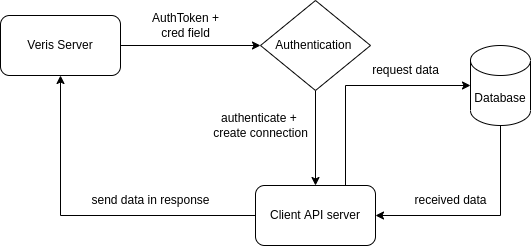

The diagram above was exported from draw.io. Its source (the exported page's mxGraphModel, read from the mxfile embedded in the PNG):
<mxGraphModel dx="1422" dy="753" grid="1" gridSize="10" guides="1" tooltips="1" connect="1" arrows="1" fold="1" page="1" pageScale="1" pageWidth="1654" pageHeight="1169" math="0" shadow="0">
  <root>
    <mxCell id="0" />
    <mxCell id="1" parent="0" />
    <mxCell id="04gle5E4QGm43_u4hhVj-6" style="edgeStyle=orthogonalEdgeStyle;rounded=0;orthogonalLoop=1;jettySize=auto;html=1;entryX=0;entryY=0.5;entryDx=0;entryDy=0;" edge="1" parent="1" source="04gle5E4QGm43_u4hhVj-1" target="04gle5E4QGm43_u4hhVj-2">
      <mxGeometry relative="1" as="geometry" />
    </mxCell>
    <mxCell id="04gle5E4QGm43_u4hhVj-1" value="Veris Server" style="rounded=1;whiteSpace=wrap;html=1;" vertex="1" parent="1">
      <mxGeometry x="390" y="160" width="120" height="60" as="geometry" />
    </mxCell>
    <mxCell id="04gle5E4QGm43_u4hhVj-7" style="edgeStyle=orthogonalEdgeStyle;rounded=0;orthogonalLoop=1;jettySize=auto;html=1;" edge="1" parent="1" source="04gle5E4QGm43_u4hhVj-2" target="04gle5E4QGm43_u4hhVj-5">
      <mxGeometry relative="1" as="geometry" />
    </mxCell>
    <mxCell id="04gle5E4QGm43_u4hhVj-2" value="Authentication&amp;nbsp;" style="rhombus;whiteSpace=wrap;html=1;" vertex="1" parent="1">
      <mxGeometry x="650" y="145" width="110" height="90" as="geometry" />
    </mxCell>
    <mxCell id="04gle5E4QGm43_u4hhVj-9" style="edgeStyle=orthogonalEdgeStyle;rounded=0;orthogonalLoop=1;jettySize=auto;html=1;exitX=0.5;exitY=1;exitDx=0;exitDy=0;exitPerimeter=0;entryX=1;entryY=0.5;entryDx=0;entryDy=0;" edge="1" parent="1" source="04gle5E4QGm43_u4hhVj-3" target="04gle5E4QGm43_u4hhVj-5">
      <mxGeometry relative="1" as="geometry" />
    </mxCell>
    <mxCell id="04gle5E4QGm43_u4hhVj-3" value="Database" style="shape=cylinder3;whiteSpace=wrap;html=1;boundedLbl=1;backgroundOutline=1;size=15;" vertex="1" parent="1">
      <mxGeometry x="860" y="190" width="60" height="80" as="geometry" />
    </mxCell>
    <mxCell id="04gle5E4QGm43_u4hhVj-8" style="edgeStyle=orthogonalEdgeStyle;rounded=0;orthogonalLoop=1;jettySize=auto;html=1;exitX=0.75;exitY=0;exitDx=0;exitDy=0;entryX=0;entryY=0.5;entryDx=0;entryDy=0;entryPerimeter=0;" edge="1" parent="1" source="04gle5E4QGm43_u4hhVj-5" target="04gle5E4QGm43_u4hhVj-3">
      <mxGeometry relative="1" as="geometry" />
    </mxCell>
    <mxCell id="04gle5E4QGm43_u4hhVj-10" style="edgeStyle=orthogonalEdgeStyle;rounded=0;orthogonalLoop=1;jettySize=auto;html=1;exitX=0;exitY=0.5;exitDx=0;exitDy=0;" edge="1" parent="1" source="04gle5E4QGm43_u4hhVj-5" target="04gle5E4QGm43_u4hhVj-1">
      <mxGeometry relative="1" as="geometry" />
    </mxCell>
    <mxCell id="04gle5E4QGm43_u4hhVj-5" value="Client API server" style="rounded=1;whiteSpace=wrap;html=1;" vertex="1" parent="1">
      <mxGeometry x="645" y="330" width="120" height="60" as="geometry" />
    </mxCell>
    <mxCell id="04gle5E4QGm43_u4hhVj-11" value="AuthToken +&lt;br&gt;cred field" style="text;html=1;align=center;verticalAlign=middle;resizable=0;points=[];autosize=1;strokeColor=none;fillColor=none;" vertex="1" parent="1">
      <mxGeometry x="530" y="150" width="90" height="40" as="geometry" />
    </mxCell>
    <mxCell id="04gle5E4QGm43_u4hhVj-12" value="authenticate + &lt;br&gt;create connection" style="text;html=1;align=center;verticalAlign=middle;resizable=0;points=[];autosize=1;strokeColor=none;fillColor=none;" vertex="1" parent="1">
      <mxGeometry x="590" y="250" width="120" height="40" as="geometry" />
    </mxCell>
    <mxCell id="04gle5E4QGm43_u4hhVj-13" value="request data" style="text;html=1;align=center;verticalAlign=middle;resizable=0;points=[];autosize=1;strokeColor=none;fillColor=none;" vertex="1" parent="1">
      <mxGeometry x="750" y="200" width="90" height="30" as="geometry" />
    </mxCell>
    <mxCell id="04gle5E4QGm43_u4hhVj-14" value="received data" style="text;html=1;align=center;verticalAlign=middle;resizable=0;points=[];autosize=1;strokeColor=none;fillColor=none;" vertex="1" parent="1">
      <mxGeometry x="790" y="330" width="100" height="30" as="geometry" />
    </mxCell>
    <mxCell id="04gle5E4QGm43_u4hhVj-15" value="send data in response" style="text;html=1;align=center;verticalAlign=middle;resizable=0;points=[];autosize=1;strokeColor=none;fillColor=none;" vertex="1" parent="1">
      <mxGeometry x="470" y="330" width="140" height="30" as="geometry" />
    </mxCell>
  </root>
</mxGraphModel>